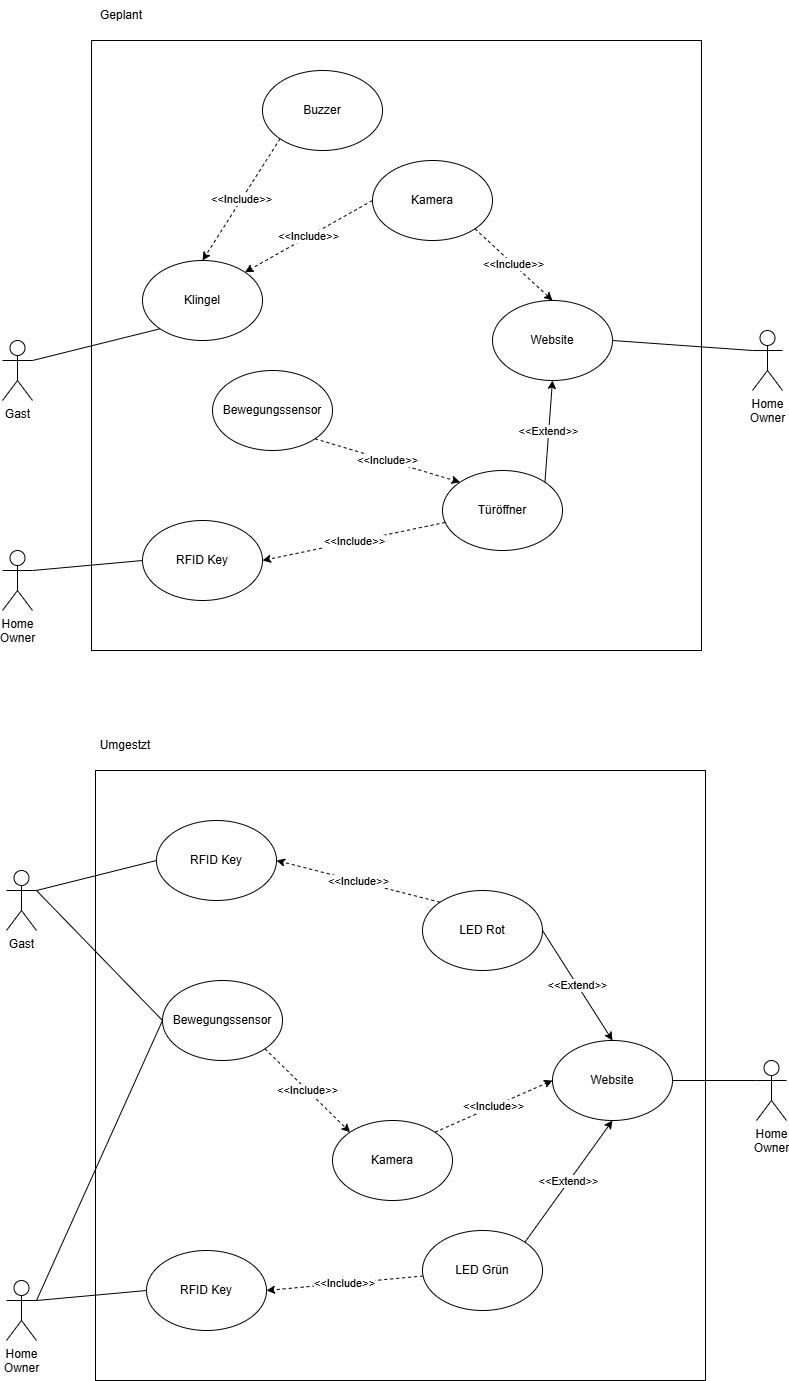

The diagram above was exported from draw.io. Its source (the exported page's mxGraphModel, read from the mxfile embedded in the PNG):
<mxGraphModel dx="1426" dy="841" grid="1" gridSize="10" guides="1" tooltips="1" connect="1" arrows="1" fold="1" page="1" pageScale="1" pageWidth="827" pageHeight="1169" math="0" shadow="0">
  <root>
    <mxCell id="0" />
    <mxCell id="1" parent="0" />
    <mxCell id="92kKTVd4oWc_HKn78SHO-20" parent="1" style="whiteSpace=wrap;html=1;aspect=fixed;" value="" vertex="1">
      <mxGeometry height="610" width="610" x="109" y="60" as="geometry" />
    </mxCell>
    <mxCell id="92kKTVd4oWc_HKn78SHO-1" parent="1" style="shape=umlActor;verticalLabelPosition=bottom;verticalAlign=top;html=1;outlineConnect=0;" value="Gast" vertex="1">
      <mxGeometry height="60" width="30" x="20" y="360" as="geometry" />
    </mxCell>
    <mxCell id="92kKTVd4oWc_HKn78SHO-2" parent="1" style="ellipse;whiteSpace=wrap;html=1;" value="Klingel" vertex="1">
      <mxGeometry height="80" width="120" x="160" y="280" as="geometry" />
    </mxCell>
    <mxCell id="92kKTVd4oWc_HKn78SHO-3" parent="1" style="ellipse;whiteSpace=wrap;html=1;" value="Buzzer" vertex="1">
      <mxGeometry height="80" width="120" x="280" y="90" as="geometry" />
    </mxCell>
    <mxCell id="92kKTVd4oWc_HKn78SHO-4" parent="1" style="ellipse;whiteSpace=wrap;html=1;" value="Kamera" vertex="1">
      <mxGeometry height="80" width="120" x="390" y="180" as="geometry" />
    </mxCell>
    <mxCell id="92kKTVd4oWc_HKn78SHO-5" edge="1" parent="1" source="92kKTVd4oWc_HKn78SHO-3" style="endArrow=classic;html=1;rounded=0;entryX=0.5;entryY=0;entryDx=0;entryDy=0;exitX=0;exitY=1;exitDx=0;exitDy=0;dashed=1;" target="92kKTVd4oWc_HKn78SHO-2" value="&amp;lt;&amp;lt;Include&amp;gt;&amp;gt;">
      <mxGeometry height="50" relative="1" width="50" as="geometry">
        <mxPoint x="390" y="450" as="sourcePoint" />
        <mxPoint x="440" y="400" as="targetPoint" />
      </mxGeometry>
    </mxCell>
    <mxCell id="92kKTVd4oWc_HKn78SHO-6" edge="1" parent="1" source="92kKTVd4oWc_HKn78SHO-4" style="endArrow=classic;html=1;rounded=0;entryX=1;entryY=0;entryDx=0;entryDy=0;exitX=0;exitY=0.5;exitDx=0;exitDy=0;dashed=1;" target="92kKTVd4oWc_HKn78SHO-2" value="&amp;lt;&amp;lt;Include&amp;gt;&amp;gt;">
      <mxGeometry height="50" relative="1" width="50" as="geometry">
        <mxPoint x="390" y="450" as="sourcePoint" />
        <mxPoint x="440" y="400" as="targetPoint" />
      </mxGeometry>
    </mxCell>
    <mxCell id="92kKTVd4oWc_HKn78SHO-7" edge="1" parent="1" source="92kKTVd4oWc_HKn78SHO-1" style="endArrow=none;html=1;rounded=0;exitX=1;exitY=0.3333333333333333;exitDx=0;exitDy=0;exitPerimeter=0;entryX=0;entryY=1;entryDx=0;entryDy=0;" target="92kKTVd4oWc_HKn78SHO-2" value="">
      <mxGeometry height="50" relative="1" width="50" as="geometry">
        <mxPoint x="210" y="390" as="sourcePoint" />
        <mxPoint x="190" y="360" as="targetPoint" />
      </mxGeometry>
    </mxCell>
    <mxCell id="92kKTVd4oWc_HKn78SHO-8" parent="1" style="shape=umlActor;verticalLabelPosition=bottom;verticalAlign=top;html=1;outlineConnect=0;" value="Home&lt;div&gt;Owner&lt;/div&gt;" vertex="1">
      <mxGeometry height="60" width="30" x="770" y="350" as="geometry" />
    </mxCell>
    <mxCell id="92kKTVd4oWc_HKn78SHO-9" parent="1" style="ellipse;whiteSpace=wrap;html=1;" value="Website" vertex="1">
      <mxGeometry height="80" width="120" x="510" y="320" as="geometry" />
    </mxCell>
    <mxCell id="92kKTVd4oWc_HKn78SHO-10" edge="1" parent="1" source="92kKTVd4oWc_HKn78SHO-4" style="endArrow=classic;html=1;rounded=0;entryX=0.5;entryY=0;entryDx=0;entryDy=0;exitX=1;exitY=1;exitDx=0;exitDy=0;dashed=1;" target="92kKTVd4oWc_HKn78SHO-9" value="&amp;lt;&amp;lt;Include&amp;gt;&amp;gt;">
      <mxGeometry height="50" relative="1" width="50" as="geometry">
        <mxPoint x="390" y="450" as="sourcePoint" />
        <mxPoint x="440" y="400" as="targetPoint" />
      </mxGeometry>
    </mxCell>
    <mxCell id="92kKTVd4oWc_HKn78SHO-12" parent="1" style="ellipse;whiteSpace=wrap;html=1;" value="Bewegungssensor" vertex="1">
      <mxGeometry height="80" width="120" x="230" y="390" as="geometry" />
    </mxCell>
    <mxCell id="92kKTVd4oWc_HKn78SHO-13" edge="1" parent="1" source="92kKTVd4oWc_HKn78SHO-9" style="endArrow=none;html=1;rounded=0;entryX=0;entryY=0.3333333333333333;entryDx=0;entryDy=0;entryPerimeter=0;exitX=1;exitY=0.5;exitDx=0;exitDy=0;" target="92kKTVd4oWc_HKn78SHO-8" value="">
      <mxGeometry height="50" relative="1" width="50" as="geometry">
        <mxPoint x="390" y="450" as="sourcePoint" />
        <mxPoint x="440" y="400" as="targetPoint" />
      </mxGeometry>
    </mxCell>
    <mxCell id="92kKTVd4oWc_HKn78SHO-14" parent="1" style="ellipse;whiteSpace=wrap;html=1;" value="Türöffner" vertex="1">
      <mxGeometry height="80" width="120" x="460" y="490" as="geometry" />
    </mxCell>
    <mxCell id="92kKTVd4oWc_HKn78SHO-15" edge="1" parent="1" source="92kKTVd4oWc_HKn78SHO-14" style="endArrow=classic;html=1;rounded=0;exitX=1;exitY=0;exitDx=0;exitDy=0;entryX=0.5;entryY=1;entryDx=0;entryDy=0;" target="92kKTVd4oWc_HKn78SHO-9" value="&amp;lt;&amp;lt;Extend&amp;gt;&amp;gt;">
      <mxGeometry height="50" relative="1" width="50" as="geometry">
        <mxPoint x="390" y="450" as="sourcePoint" />
        <mxPoint x="440" y="400" as="targetPoint" />
      </mxGeometry>
    </mxCell>
    <mxCell id="92kKTVd4oWc_HKn78SHO-16" edge="1" parent="1" source="92kKTVd4oWc_HKn78SHO-12" style="endArrow=classic;html=1;rounded=0;exitX=1;exitY=1;exitDx=0;exitDy=0;entryX=0;entryY=0;entryDx=0;entryDy=0;dashed=1;" target="92kKTVd4oWc_HKn78SHO-14" value="&amp;lt;&amp;lt;Include&amp;gt;&amp;gt;">
      <mxGeometry height="50" relative="1" width="50" as="geometry">
        <mxPoint x="390" y="450" as="sourcePoint" />
        <mxPoint x="440" y="400" as="targetPoint" />
      </mxGeometry>
    </mxCell>
    <mxCell id="92kKTVd4oWc_HKn78SHO-17" parent="1" style="shape=umlActor;verticalLabelPosition=bottom;verticalAlign=top;html=1;outlineConnect=0;" value="Home&lt;div&gt;Owner&lt;/div&gt;" vertex="1">
      <mxGeometry height="60" width="30" x="20" y="570" as="geometry" />
    </mxCell>
    <mxCell id="92kKTVd4oWc_HKn78SHO-18" parent="1" style="ellipse;whiteSpace=wrap;html=1;" value="RFID Key" vertex="1">
      <mxGeometry height="80" width="120" x="160" y="540" as="geometry" />
    </mxCell>
    <mxCell id="92kKTVd4oWc_HKn78SHO-19" edge="1" parent="1" source="92kKTVd4oWc_HKn78SHO-14" style="endArrow=classic;html=1;rounded=0;entryX=1;entryY=0.5;entryDx=0;entryDy=0;dashed=1;" target="92kKTVd4oWc_HKn78SHO-18" value="&amp;lt;&amp;lt;Include&amp;gt;&amp;gt;">
      <mxGeometry height="50" relative="1" width="50" as="geometry">
        <mxPoint x="360" y="590" as="sourcePoint" />
        <mxPoint x="410" y="540" as="targetPoint" />
      </mxGeometry>
    </mxCell>
    <mxCell id="92kKTVd4oWc_HKn78SHO-21" edge="1" parent="1" source="92kKTVd4oWc_HKn78SHO-17" style="endArrow=none;html=1;rounded=0;exitX=1;exitY=0.3333333333333333;exitDx=0;exitDy=0;exitPerimeter=0;entryX=0;entryY=0.5;entryDx=0;entryDy=0;" target="92kKTVd4oWc_HKn78SHO-18" value="">
      <mxGeometry height="50" relative="1" width="50" as="geometry">
        <mxPoint x="100" y="580" as="sourcePoint" />
        <mxPoint x="150" y="530" as="targetPoint" />
      </mxGeometry>
    </mxCell>
    <mxCell id="FKSarqJgAKtKhKRE_LnV-1" parent="1" style="text;html=1;whiteSpace=wrap;strokeColor=none;fillColor=none;align=center;verticalAlign=middle;rounded=0;" value="Geplant" vertex="1">
      <mxGeometry height="30" width="60" x="109" y="20" as="geometry" />
    </mxCell>
    <mxCell id="FKSarqJgAKtKhKRE_LnV-2" parent="1" style="whiteSpace=wrap;html=1;aspect=fixed;" value="" vertex="1">
      <mxGeometry height="610" width="610" x="113" y="790" as="geometry" />
    </mxCell>
    <mxCell id="FKSarqJgAKtKhKRE_LnV-3" parent="1" style="shape=umlActor;verticalLabelPosition=bottom;verticalAlign=top;html=1;outlineConnect=0;" value="Gast" vertex="1">
      <mxGeometry height="60" width="30" x="24" y="890" as="geometry" />
    </mxCell>
    <mxCell id="FKSarqJgAKtKhKRE_LnV-4" parent="1" style="ellipse;whiteSpace=wrap;html=1;" value="RFID Key" vertex="1">
      <mxGeometry height="80" width="120" x="174" y="840" as="geometry" />
    </mxCell>
    <mxCell id="FKSarqJgAKtKhKRE_LnV-6" parent="1" style="ellipse;whiteSpace=wrap;html=1;" value="Kamera" vertex="1">
      <mxGeometry height="80" width="120" x="350" y="1140" as="geometry" />
    </mxCell>
    <mxCell id="FKSarqJgAKtKhKRE_LnV-9" edge="1" parent="1" source="FKSarqJgAKtKhKRE_LnV-3" style="endArrow=none;html=1;rounded=0;exitX=1;exitY=0.3333333333333333;exitDx=0;exitDy=0;exitPerimeter=0;entryX=0;entryY=0.5;entryDx=0;entryDy=0;" target="FKSarqJgAKtKhKRE_LnV-4" value="">
      <mxGeometry height="50" relative="1" width="50" as="geometry">
        <mxPoint x="214" y="1120" as="sourcePoint" />
        <mxPoint x="194" y="1090" as="targetPoint" />
      </mxGeometry>
    </mxCell>
    <mxCell id="FKSarqJgAKtKhKRE_LnV-10" parent="1" style="shape=umlActor;verticalLabelPosition=bottom;verticalAlign=top;html=1;outlineConnect=0;" value="Home&lt;div&gt;Owner&lt;/div&gt;" vertex="1">
      <mxGeometry height="60" width="30" x="774" y="1080" as="geometry" />
    </mxCell>
    <mxCell id="FKSarqJgAKtKhKRE_LnV-11" parent="1" style="ellipse;whiteSpace=wrap;html=1;" value="Website" vertex="1">
      <mxGeometry height="80" width="120" x="570" y="1060" as="geometry" />
    </mxCell>
    <mxCell id="FKSarqJgAKtKhKRE_LnV-12" edge="1" parent="1" source="FKSarqJgAKtKhKRE_LnV-6" style="endArrow=classic;html=1;rounded=0;entryX=0;entryY=0.5;entryDx=0;entryDy=0;exitX=1;exitY=0;exitDx=0;exitDy=0;dashed=1;" target="FKSarqJgAKtKhKRE_LnV-11" value="&amp;lt;&amp;lt;Include&amp;gt;&amp;gt;">
      <mxGeometry height="50" relative="1" width="50" as="geometry">
        <mxPoint x="394" y="1180" as="sourcePoint" />
        <mxPoint x="444" y="1130" as="targetPoint" />
      </mxGeometry>
    </mxCell>
    <mxCell id="FKSarqJgAKtKhKRE_LnV-13" parent="1" style="ellipse;whiteSpace=wrap;html=1;" value="Bewegungssensor" vertex="1">
      <mxGeometry height="80" width="120" x="180" y="1000" as="geometry" />
    </mxCell>
    <mxCell id="FKSarqJgAKtKhKRE_LnV-14" edge="1" parent="1" source="FKSarqJgAKtKhKRE_LnV-11" style="endArrow=none;html=1;rounded=0;entryX=0;entryY=0.3333333333333333;entryDx=0;entryDy=0;entryPerimeter=0;exitX=1;exitY=0.5;exitDx=0;exitDy=0;" target="FKSarqJgAKtKhKRE_LnV-10" value="">
      <mxGeometry height="50" relative="1" width="50" as="geometry">
        <mxPoint x="394" y="1180" as="sourcePoint" />
        <mxPoint x="444" y="1130" as="targetPoint" />
      </mxGeometry>
    </mxCell>
    <mxCell id="FKSarqJgAKtKhKRE_LnV-15" parent="1" style="ellipse;whiteSpace=wrap;html=1;" value="LED Grün" vertex="1">
      <mxGeometry height="80" width="120" x="440" y="1250" as="geometry" />
    </mxCell>
    <mxCell id="FKSarqJgAKtKhKRE_LnV-16" edge="1" parent="1" source="FKSarqJgAKtKhKRE_LnV-15" style="endArrow=classic;html=1;rounded=0;exitX=1;exitY=0;exitDx=0;exitDy=0;entryX=0.5;entryY=1;entryDx=0;entryDy=0;" target="FKSarqJgAKtKhKRE_LnV-11" value="&amp;lt;&amp;lt;Extend&amp;gt;&amp;gt;">
      <mxGeometry height="50" relative="1" width="50" as="geometry">
        <mxPoint x="394" y="1180" as="sourcePoint" />
        <mxPoint x="444" y="1130" as="targetPoint" />
      </mxGeometry>
    </mxCell>
    <mxCell id="FKSarqJgAKtKhKRE_LnV-17" edge="1" parent="1" source="FKSarqJgAKtKhKRE_LnV-13" style="endArrow=classic;html=1;rounded=0;exitX=1;exitY=1;exitDx=0;exitDy=0;entryX=0;entryY=0;entryDx=0;entryDy=0;dashed=1;" target="FKSarqJgAKtKhKRE_LnV-6" value="&amp;lt;&amp;lt;Include&amp;gt;&amp;gt;">
      <mxGeometry height="50" relative="1" width="50" as="geometry">
        <mxPoint x="394" y="1180" as="sourcePoint" />
        <mxPoint x="444" y="1130" as="targetPoint" />
      </mxGeometry>
    </mxCell>
    <mxCell id="FKSarqJgAKtKhKRE_LnV-18" parent="1" style="shape=umlActor;verticalLabelPosition=bottom;verticalAlign=top;html=1;outlineConnect=0;" value="Home&lt;div&gt;Owner&lt;/div&gt;" vertex="1">
      <mxGeometry height="60" width="30" x="24" y="1300" as="geometry" />
    </mxCell>
    <mxCell id="FKSarqJgAKtKhKRE_LnV-19" parent="1" style="ellipse;whiteSpace=wrap;html=1;" value="RFID Key" vertex="1">
      <mxGeometry height="80" width="120" x="164" y="1270" as="geometry" />
    </mxCell>
    <mxCell id="FKSarqJgAKtKhKRE_LnV-20" edge="1" parent="1" source="FKSarqJgAKtKhKRE_LnV-15" style="endArrow=classic;html=1;rounded=0;entryX=1;entryY=0.5;entryDx=0;entryDy=0;dashed=1;" target="FKSarqJgAKtKhKRE_LnV-19" value="&amp;lt;&amp;lt;Include&amp;gt;&amp;gt;">
      <mxGeometry height="50" relative="1" width="50" as="geometry">
        <mxPoint x="364" y="1320" as="sourcePoint" />
        <mxPoint x="414" y="1270" as="targetPoint" />
      </mxGeometry>
    </mxCell>
    <mxCell id="FKSarqJgAKtKhKRE_LnV-21" edge="1" parent="1" source="FKSarqJgAKtKhKRE_LnV-18" style="endArrow=none;html=1;rounded=0;exitX=1;exitY=0.3333333333333333;exitDx=0;exitDy=0;exitPerimeter=0;entryX=0;entryY=0.5;entryDx=0;entryDy=0;" target="FKSarqJgAKtKhKRE_LnV-19" value="">
      <mxGeometry height="50" relative="1" width="50" as="geometry">
        <mxPoint x="104" y="1310" as="sourcePoint" />
        <mxPoint x="154" y="1260" as="targetPoint" />
      </mxGeometry>
    </mxCell>
    <mxCell id="FKSarqJgAKtKhKRE_LnV-22" parent="1" style="text;html=1;whiteSpace=wrap;strokeColor=none;fillColor=none;align=center;verticalAlign=middle;rounded=0;" value="Umgestzt" vertex="1">
      <mxGeometry height="30" width="60" x="113" y="750" as="geometry" />
    </mxCell>
    <mxCell id="FKSarqJgAKtKhKRE_LnV-23" parent="1" style="ellipse;whiteSpace=wrap;html=1;" value="LED Rot" vertex="1">
      <mxGeometry height="80" width="120" x="440" y="910" as="geometry" />
    </mxCell>
    <mxCell id="FKSarqJgAKtKhKRE_LnV-24" edge="1" parent="1" source="FKSarqJgAKtKhKRE_LnV-23" style="endArrow=classic;html=1;rounded=0;entryX=1;entryY=0.5;entryDx=0;entryDy=0;dashed=1;exitX=0;exitY=0;exitDx=0;exitDy=0;" target="FKSarqJgAKtKhKRE_LnV-4" value="&amp;lt;&amp;lt;Include&amp;gt;&amp;gt;">
      <mxGeometry height="50" relative="1" width="50" as="geometry">
        <mxPoint x="473" y="1010" as="sourcePoint" />
        <mxPoint x="290" y="1048" as="targetPoint" />
      </mxGeometry>
    </mxCell>
    <mxCell id="FKSarqJgAKtKhKRE_LnV-25" edge="1" parent="1" source="FKSarqJgAKtKhKRE_LnV-23" style="endArrow=classic;html=1;rounded=0;exitX=1;exitY=0.5;exitDx=0;exitDy=0;entryX=0.5;entryY=0;entryDx=0;entryDy=0;" target="FKSarqJgAKtKhKRE_LnV-11" value="&amp;lt;&amp;lt;Extend&amp;gt;&amp;gt;">
      <mxGeometry height="50" relative="1" width="50" as="geometry">
        <mxPoint x="500" y="1280" as="sourcePoint" />
        <mxPoint x="508" y="1180" as="targetPoint" />
      </mxGeometry>
    </mxCell>
    <mxCell id="FKSarqJgAKtKhKRE_LnV-26" edge="1" parent="1" source="FKSarqJgAKtKhKRE_LnV-3" style="endArrow=none;html=1;rounded=0;entryX=0;entryY=0.5;entryDx=0;entryDy=0;exitX=1;exitY=0.3333333333333333;exitDx=0;exitDy=0;exitPerimeter=0;" target="FKSarqJgAKtKhKRE_LnV-13" value="">
      <mxGeometry height="50" relative="1" width="50" as="geometry">
        <mxPoint x="40" y="1040" as="sourcePoint" />
        <mxPoint x="90" y="990" as="targetPoint" />
      </mxGeometry>
    </mxCell>
    <mxCell id="FKSarqJgAKtKhKRE_LnV-27" edge="1" parent="1" source="FKSarqJgAKtKhKRE_LnV-18" style="endArrow=none;html=1;rounded=0;exitX=1;exitY=0.3333333333333333;exitDx=0;exitDy=0;exitPerimeter=0;entryX=0;entryY=0.5;entryDx=0;entryDy=0;" target="FKSarqJgAKtKhKRE_LnV-13" value="">
      <mxGeometry height="50" relative="1" width="50" as="geometry">
        <mxPoint x="60" y="1280" as="sourcePoint" />
        <mxPoint x="170" y="1270" as="targetPoint" />
      </mxGeometry>
    </mxCell>
  </root>
</mxGraphModel>